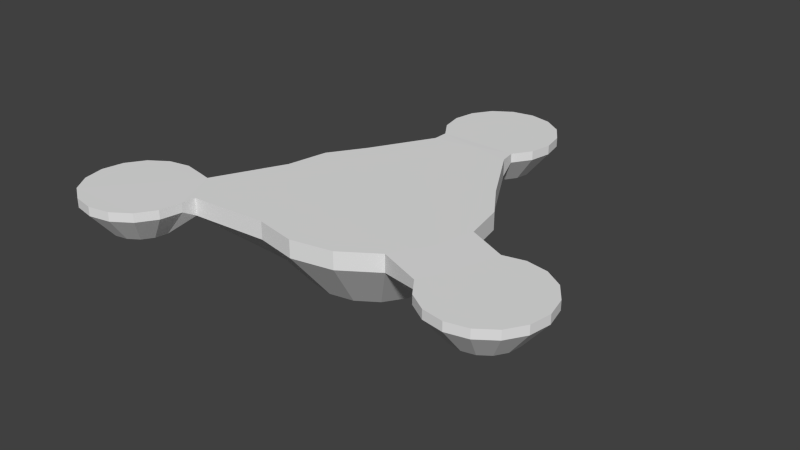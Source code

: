 # Source: Island3.blend  (saved by Blender 2.76.0; exported with 4.5.12 LTS)
import bpy
from mathutils import Matrix  # noqa: F401  (used for matrix-valued properties, if any)

bpy.ops.wm.read_factory_settings(use_empty=True)
scene = bpy.context.scene
scene.name = 'Scene'

# ---- collections
col_collection_1 = bpy.data.collections.new('Collection 1'); scene.collection.children.link(col_collection_1)

# ---- world
world_world = bpy.data.worlds.new('World'); scene.world = world_world
world_world.color = (0.05088, 0.05088, 0.05088)
world_world.use_sun_shadow = False
world_world.sun_shadow_jitter_overblur = 0.0
world_world.cycles.sampling_method = 'MANUAL'
world_world.cycles.sample_map_resolution = 256

# ---- meshes
me_cylinder_003 = bpy.data.meshes.new('Cylinder.003')
me_cylinder_003.from_pydata([(3.129, 2.822, -3.104), (3.129, 3.132, -3.104), (3.858, 2.822, -2.959), (3.858, 3.132, -2.959), (4.469, 2.822, -1.864), (4.469, 3.132, -1.864), (4.882, 2.822, -1.245), (4.882, 3.132, -1.245), (5.027, 2.822, -0.5163), (5.027, 3.132, -0.5163), (4.882, 2.822, 0.2128), (4.882, 3.132, 0.2128), (4.469, 2.822, 0.8309), (4.469, 3.132, 0.8309), (3.851, 2.822, 1.244), (3.851, 3.132, 1.244), (3.122, 2.822, 1.389), (3.122, 3.132, 1.389), (2.393, 2.822, 1.244), (2.393, 3.132, 1.244), (1.011, 2.822, 1.338), (1.011, 3.132, 1.338), (0.5984, 2.822, 0.7194), (0.5984, 3.132, 0.7194), (1.217, 2.822, -0.5163), (1.217, 3.132, -0.5163), (1.362, 2.822, -1.245), (1.362, 3.132, -1.245), (1.775, 2.822, -1.864), (1.775, 3.132, -1.864), (2.4, 2.822, -2.959), (2.4, 3.132, -2.959), (3.122, 1.852, -1.615), (3.542, 1.852, -1.531), (3.899, 1.852, -1.293), (4.137, 1.852, -0.9367), (4.22, 1.852, -0.5163), (4.137, 1.852, -0.09598), (3.899, 1.852, 0.2604), (3.542, 1.852, 0.4985), (3.122, 1.852, 0.5821), (2.702, 1.852, 0.4985), (2.345, 1.852, 0.2604), (2.107, 1.852, -0.09598), (2.024, 1.852, -0.5163), (2.107, 1.852, -0.9367), (2.345, 1.852, -1.293), (2.702, 1.852, -1.531), (3.122, 1.551, -0.9191), (3.276, 1.551, -0.8885), (3.407, 1.551, -0.8011), (3.494, 1.551, -0.6705), (3.525, 1.551, -0.5163), (3.494, 1.551, -0.3622), (3.407, 1.551, -0.2315), (3.276, 1.551, -0.1442), (3.122, 1.551, -0.1135), (2.968, 1.551, -0.1442), (2.837, 1.551, -0.2315), (2.75, 1.551, -0.3622), (2.719, 1.551, -0.5163), (2.75, 1.551, -0.6705), (2.837, 1.551, -0.8011), (2.968, 1.551, -0.8885), (3.108, 2.967, -4.942), (3.108, 3.129, -4.942), (3.49, 2.967, -4.866), (3.49, 3.129, -4.866), (3.815, 2.967, -4.649), (3.815, 3.129, -4.649), (4.031, 2.967, -4.325), (4.031, 3.129, -4.325), (4.108, 2.967, -3.942), (4.108, 3.129, -3.942), (4.031, 2.967, -3.559), (4.031, 3.129, -3.559), (3.815, 2.967, -3.235), (3.815, 3.129, -3.235), (2.4, 2.967, -3.235), (2.4, 3.129, -3.235), (2.184, 2.967, -3.559), (2.184, 3.129, -3.559), (2.108, 2.967, -3.942), (2.108, 3.129, -3.942), (2.184, 2.967, -4.325), (2.184, 3.129, -4.325), (2.4, 2.967, -4.649), (2.4, 3.129, -4.649), (2.725, 2.967, -4.866), (2.725, 3.129, -4.866), (3.108, 2.457, -4.518), (3.328, 2.457, -4.474), (3.515, 2.457, -4.35), (3.64, 2.457, -4.162), (3.684, 2.457, -3.942), (3.64, 2.457, -3.721), (3.515, 2.457, -3.534), (3.328, 2.457, -3.409), (3.108, 2.457, -3.365), (2.887, 2.457, -3.409), (2.7, 2.457, -3.534), (2.575, 2.457, -3.721), (2.531, 2.457, -3.942), (2.575, 2.457, -4.162), (2.7, 2.457, -4.35), (2.887, 2.457, -4.474), (3.108, 2.299, -4.153), (3.188, 2.299, -4.137), (3.257, 2.299, -4.091), (3.303, 2.299, -4.023), (3.319, 2.299, -3.942), (3.303, 2.299, -3.861), (3.257, 2.299, -3.792), (3.188, 2.299, -3.747), (3.108, 2.299, -3.73), (3.027, 2.299, -3.747), (2.958, 2.299, -3.792), (2.912, 2.299, -3.861), (2.896, 2.299, -3.942), (2.912, 2.299, -4.023), (2.958, 2.299, -4.091), (3.027, 2.299, -4.137), (-0.006755, 2.967, 0.5904), (-0.006755, 3.129, 0.5904), (0.3759, 2.967, 0.6665), (0.3759, 3.129, 0.6665), (0.9932, 2.967, 1.59), (0.9932, 3.129, 1.59), (0.9171, 2.967, 1.973), (0.9171, 3.129, 1.973), (0.7004, 2.967, 2.297), (0.7004, 3.129, 2.297), (0.3759, 2.967, 2.514), (0.3759, 3.129, 2.514), (-0.006755, 2.967, 2.59), (-0.006755, 3.129, 2.59), (-0.3894, 2.967, 2.514), (-0.3894, 3.129, 2.514), (-0.7139, 2.967, 2.297), (-0.7139, 3.129, 2.297), (-0.9306, 2.967, 1.973), (-0.9306, 3.129, 1.973), (-1.007, 2.967, 1.59), (-1.007, 3.129, 1.59), (-0.9306, 2.967, 1.208), (-0.9306, 3.129, 1.208), (-0.7139, 2.967, 0.8833), (-0.7139, 3.129, 0.8833), (-0.3894, 2.967, 0.6665), (-0.3894, 3.129, 0.6665), (-0.006755, 2.457, 1.014), (0.2139, 2.457, 1.058), (0.4009, 2.457, 1.183), (0.5259, 2.457, 1.37), (0.5697, 2.457, 1.59), (0.5259, 2.457, 1.811), (0.4009, 2.457, 1.998), (0.2139, 2.457, 2.123), (-0.006755, 2.457, 2.167), (-0.2274, 2.457, 2.123), (-0.4144, 2.457, 1.998), (-0.5394, 2.457, 1.811), (-0.5833, 2.457, 1.59), (-0.5394, 2.457, 1.37), (-0.4144, 2.457, 1.183), (-0.2274, 2.457, 1.058), (-0.006755, 2.299, 1.379), (0.07415, 2.299, 1.395), (0.1427, 2.299, 1.441), (0.1886, 2.299, 1.509), (0.2047, 2.299, 1.59), (0.1886, 2.299, 1.671), (0.1427, 2.299, 1.74), (0.07415, 2.299, 1.786), (-0.006755, 2.299, 1.802), (-0.08766, 2.299, 1.786), (-0.1562, 2.299, 1.74), (-0.2021, 2.299, 1.671), (-0.2182, 2.299, 1.59), (-0.2021, 2.299, 1.509), (-0.1562, 2.299, 1.441), (-0.08766, 2.299, 1.395), (6.121, 2.967, -0.2845), (6.121, 3.129, -0.2845), (6.506, 2.967, -0.2202), (6.506, 3.129, -0.2202), (6.837, 2.967, -0.01361), (6.837, 3.129, -0.01361), (7.063, 2.967, 0.304), (7.063, 3.129, 0.304), (7.151, 2.967, 0.6841), (7.151, 3.129, 0.6841), (7.087, 2.967, 1.069), (7.087, 3.129, 1.069), (6.88, 2.967, 1.4), (6.88, 3.129, 1.4), (6.563, 2.967, 1.627), (6.563, 3.129, 1.627), (6.183, 2.967, 1.715), (6.183, 3.129, 1.715), (5.798, 2.967, 1.65), (5.798, 3.129, 1.65), (5.467, 2.967, 1.444), (5.467, 3.129, 1.444), (5.24, 2.967, 1.126), (5.24, 3.129, 1.126), (5.741, 2.967, -0.1966), (5.741, 3.129, -0.1966), (6.134, 2.457, 0.1388), (6.356, 2.457, 0.1758), (6.546, 2.457, 0.295), (6.677, 2.457, 0.478), (6.728, 2.457, 0.6972), (6.691, 2.457, 0.9191), (6.572, 2.457, 1.11), (6.389, 2.457, 1.241), (6.169, 2.457, 1.291), (5.948, 2.457, 1.254), (5.757, 2.457, 1.135), (5.626, 2.457, 0.952), (5.575, 2.457, 0.7329), (5.612, 2.457, 0.511), (5.732, 2.457, 0.3202), (5.915, 2.457, 0.1895), (6.145, 2.299, 0.5037), (6.226, 2.299, 0.5173), (6.296, 2.299, 0.561), (6.344, 2.299, 0.6281), (6.363, 2.299, 0.7085), (6.349, 2.299, 0.7899), (6.306, 2.299, 0.8598), (6.239, 2.299, 0.9077), (6.158, 2.299, 0.9263), (6.077, 2.299, 0.9128), (6.007, 2.299, 0.8691), (5.959, 2.299, 0.8019), (5.94, 2.299, 0.7216), (5.954, 2.299, 0.6402), (5.998, 2.299, 0.5702), (6.065, 2.299, 0.5223)], [], [(2, 3, 5, 4), (4, 5, 7, 6), (6, 7, 9, 8), (8, 206, 223, 222), (12, 13, 15, 14), (14, 15, 17, 16), (16, 17, 19, 18), (18, 19, 21, 20), (22, 23, 25, 24), (24, 25, 27, 26), (26, 27, 29, 28), (3, 1, 31, 29, 27, 25, 23, 21, 19, 17, 15, 13, 11, 9, 7, 5), (76, 2, 97, 96), (28, 29, 31, 30), (26, 28, 46, 45), (39, 40, 56, 55), (2, 4, 34, 33), (12, 14, 39, 38), (22, 24, 44, 43), (8, 10, 37, 36), (18, 20, 42, 41), (28, 30, 47, 46), (4, 6, 35, 34), (14, 16, 40, 39), (0, 2, 33, 32), (24, 26, 45, 44), (10, 12, 38, 37), (20, 22, 43, 42), (30, 0, 32, 47), (6, 8, 36, 35), (16, 18, 41, 40), (48, 49, 50, 51, 52, 53, 54, 55, 56, 57, 58, 59, 60, 61, 62, 63), (32, 33, 49, 48), (47, 32, 48, 63), (40, 41, 57, 56), (33, 34, 50, 49), (41, 42, 58, 57), (34, 35, 51, 50), (42, 43, 59, 58), (35, 36, 52, 51), (43, 44, 60, 59), (36, 37, 53, 52), (44, 45, 61, 60), (37, 38, 54, 53), (45, 46, 62, 61), (38, 39, 55, 54), (46, 47, 63, 62), (64, 65, 67, 66), (66, 67, 69, 68), (68, 69, 71, 70), (70, 71, 73, 72), (72, 73, 75, 74), (74, 75, 77, 76), (30, 78, 100, 99), (67, 65, 89, 87, 85, 83, 81, 79, 31, 1, 3, 77, 75, 73, 71, 69), (30, 31, 79, 78), (78, 79, 81, 80), (80, 81, 83, 82), (82, 83, 85, 84), (84, 85, 87, 86), (0, 30, 99, 98), (88, 89, 65, 64), (86, 87, 89, 88), (84, 86, 104, 103), (97, 98, 114, 113), (66, 68, 92, 91), (80, 82, 102, 101), (72, 74, 95, 94), (86, 88, 105, 104), (68, 70, 93, 92), (76, 77, 3, 2), (64, 66, 91, 90), (82, 84, 103, 102), (74, 76, 96, 95), (78, 80, 101, 100), (88, 64, 90, 105), (70, 72, 94, 93), (2, 0, 98, 97), (106, 107, 108, 109, 110, 111, 112, 113, 114, 115, 116, 117, 118, 119, 120, 121), (90, 91, 107, 106), (105, 90, 106, 121), (98, 99, 115, 114), (91, 92, 108, 107), (99, 100, 116, 115), (92, 93, 109, 108), (100, 101, 117, 116), (93, 94, 110, 109), (101, 102, 118, 117), (94, 95, 111, 110), (102, 103, 119, 118), (95, 96, 112, 111), (103, 104, 120, 119), (96, 97, 113, 112), (104, 105, 121, 120), (122, 123, 125, 124), (124, 125, 23, 22), (124, 22, 152, 151), (20, 126, 154, 153), (126, 127, 129, 128), (128, 129, 131, 130), (130, 131, 133, 132), (132, 133, 135, 134), (134, 135, 137, 136), (136, 137, 139, 138), (138, 139, 141, 140), (140, 141, 143, 142), (142, 143, 145, 144), (144, 145, 147, 146), (148, 149, 123, 122), (146, 147, 149, 148), (144, 146, 164, 163), (157, 158, 174, 173), (130, 132, 157, 156), (140, 142, 162, 161), (126, 128, 155, 154), (136, 138, 160, 159), (146, 148, 165, 164), (132, 134, 158, 157), (122, 124, 151, 150), (142, 144, 163, 162), (128, 130, 156, 155), (138, 140, 161, 160), (148, 122, 150, 165), (125, 123, 149, 147, 145, 143, 141, 139, 137, 135, 133, 131, 129, 127, 21, 23), (134, 136, 159, 158), (166, 167, 168, 169, 170, 171, 172, 173, 174, 175, 176, 177, 178, 179, 180, 181), (150, 151, 167, 166), (165, 150, 166, 181), (158, 159, 175, 174), (151, 152, 168, 167), (159, 160, 176, 175), (152, 153, 169, 168), (160, 161, 177, 176), (153, 154, 170, 169), (161, 162, 178, 177), (154, 155, 171, 170), (162, 163, 179, 178), (155, 156, 172, 171), (163, 164, 180, 179), (156, 157, 173, 172), (164, 165, 181, 180), (182, 183, 185, 184), (184, 185, 187, 186), (186, 187, 189, 188), (188, 189, 191, 190), (190, 191, 193, 192), (192, 193, 195, 194), (194, 195, 197, 196), (196, 197, 199, 198), (198, 199, 201, 200), (200, 201, 203, 202), (202, 203, 205, 204), (204, 205, 13, 12), (204, 12, 220, 219), (185, 183, 207, 9, 11, 13, 205, 203, 201, 199, 197, 195, 193, 191, 189, 187), (206, 207, 183, 182), (12, 10, 221, 220), (215, 216, 232, 231), (184, 186, 210, 209), (194, 196, 215, 214), (8, 9, 207, 206), (190, 192, 213, 212), (200, 202, 218, 217), (186, 188, 211, 210), (196, 198, 216, 215), (182, 184, 209, 208), (10, 8, 222, 221), (192, 194, 214, 213), (202, 204, 219, 218), (206, 182, 208, 223), (188, 190, 212, 211), (198, 200, 217, 216), (224, 225, 226, 227, 228, 229, 230, 231, 232, 233, 234, 235, 236, 237, 238, 239), (208, 209, 225, 224), (223, 208, 224, 239), (216, 217, 233, 232), (209, 210, 226, 225), (217, 218, 234, 233), (210, 211, 227, 226), (218, 219, 235, 234), (211, 212, 228, 227), (219, 220, 236, 235), (212, 213, 229, 228), (220, 221, 237, 236), (213, 214, 230, 229), (221, 222, 238, 237), (214, 215, 231, 230), (222, 223, 239, 238), (22, 20, 153, 152), (20, 21, 127, 126)])
me_cylinder_003.use_remesh_preserve_volume = False
me_cylinder_003.use_remesh_preserve_attributes = False
me_cylinder_003.use_mirror_vertex_groups = False
me_cylinder_003.update()

# ---- objects
ob_cylinder_002 = bpy.data.objects.new('Cylinder.002', me_cylinder_003)

# ---- transforms, parenting, visibility, modifiers, constraints
ob_cylinder_002.location = (-1.639, -0.2808, -1.648)
ob_cylinder_002.rotation_euler = (1.571, -0.0, 0.0)
ob_cylinder_002.scale = (0.5249, 0.5249, 0.5249)
ob_cylinder_002.lineart.crease_threshold = 0.0

# ---- collection membership
col_collection_1.objects.link(ob_cylinder_002)

# ---- scene / render settings (as saved in the file)
scene.frame_start = 1; scene.frame_end = 250; scene.frame_set(1)
scene.render.engine = 'BLENDER_EEVEE_NEXT'
scene.render.resolution_percentage = 50
scene.render.dither_intensity = 0.0
scene.cycles.use_denoising = False
scene.cycles.samples = 10
scene.cycles.sampling_pattern = 'TABULATED_SOBOL'
scene.cycles.light_sampling_threshold = 0.0
scene.cycles.use_adaptive_sampling = False
scene.cycles.use_light_tree = False
scene.cycles.blur_glossy = 0.0
scene.cycles.pixel_filter_type = 'GAUSSIAN'
scene.cycles.sample_clamp_indirect = 0.0
scene.view_settings.view_transform = 'Standard'
bpy.context.view_layer.update()

# ---- added for rendering (the .blend has no active camera and no usable light): camera, sun
cam_auto = bpy.data.cameras.new('AutoCamera')
cam_auto.lens = 50.0
cam_auto.sensor_width = 36.0
cam_auto.clip_end = 1000.0
ob_auto_camera = bpy.data.objects.new('AutoCamera', cam_auto)
scene.collection.objects.link(ob_auto_camera)
ob_auto_camera.location = (5.42014, -6.19924, 3.93819)
ob_auto_camera.rotation_euler = (1.09748, -7.21219e-08, 0.694738)
scene.camera = ob_auto_camera
light_auto_sun = bpy.data.lights.new('AutoSun', 'SUN')
light_auto_sun.energy = 3.0
light_auto_sun.angle = 0.0523599
ob_auto_sun = bpy.data.objects.new('AutoSun', light_auto_sun)
scene.collection.objects.link(ob_auto_sun)
ob_auto_sun.rotation_euler = (0.872665, 0.174533, 0.523599)
bpy.context.view_layer.update()
